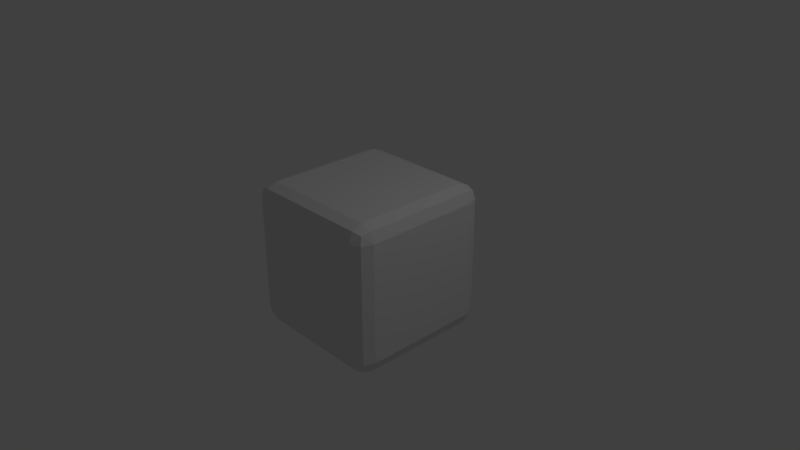 # Source: Block-Beveled.blend  (saved by Blender 2.79.0; exported with 4.5.12 LTS)
import bpy
from mathutils import Matrix  # noqa: F401  (used for matrix-valued properties, if any)

bpy.ops.wm.read_factory_settings(use_empty=True)
scene = bpy.context.scene
scene.name = 'Scene'

# ---- collections
col_collection_1 = bpy.data.collections.new('Collection 1'); scene.collection.children.link(col_collection_1)

# ---- materials (node trees are filled in below, after node groups)
mat_block_beveled = bpy.data.materials.new('Block-Beveled')
mat_block_beveled.alpha_threshold = 0.0
mat_block_beveled.use_transparent_shadow = False
mat_block_beveled.roughness = 0.5
mat_block_beveled.line_color = (0.0, 0.0, 0.0, 1.0)

# ---- material node trees

# ---- world
world_world = bpy.data.worlds.new('World'); scene.world = world_world
world_world.color = (0.05088, 0.05088, 0.05088)
world_world.use_sun_shadow = False
world_world.sun_shadow_jitter_overblur = 0.0
world_world.cycles.sampling_method = 'MANUAL'

# ---- cameras
cam_camera = bpy.data.cameras.new('Camera')
cam_camera.clip_end = 100.0
cam_camera.lens = 35.0
cam_camera.sensor_width = 32.0
cam_camera.sensor_height = 18.0
cam_camera.ortho_scale = 7.314
cam_camera.dof.focus_distance = 0.0
cam_camera.dof.aperture_fstop = 128.0

# ---- lights
light_lamp = bpy.data.lights.new('Lamp', 'POINT')
light_lamp.transmission_factor = 0.0
light_lamp.cutoff_distance = 30.0
light_lamp.energy = 100.0
light_lamp.shadow_buffer_clip_start = 1.001
light_lamp.shadow_soft_size = 0.1
light_lamp.shadow_maximum_resolution = 0.006
light_lamp.use_absolute_resolution = True

# ---- meshes
me_cube = bpy.data.meshes.new('Cube')
me_cube.from_pydata([(-1.0, -1.0, -1.0), (-1.0, -1.0, 1.0), (-1.0, 1.0, -1.0), (-1.0, 1.0, 1.0), (1.0, -1.0, -1.0), (1.0, -1.0, 1.0), (1.0, 1.0, -1.0), (1.0, 1.0, 1.0)], [], [(0, 1, 3, 2), (2, 3, 7, 6), (6, 7, 5, 4), (4, 5, 1, 0), (2, 6, 4, 0), (7, 3, 1, 5)])
me_cube.materials.append(mat_block_beveled)
me_cube.use_remesh_preserve_volume = False
me_cube.use_remesh_preserve_attributes = False
me_cube.use_mirror_vertex_groups = False
me_cube.update()

# ---- objects
ob_block_beveled = bpy.data.objects.new('Block-Beveled', me_cube)
ob_lamp = bpy.data.objects.new('Lamp', light_lamp)
ob_camera = bpy.data.objects.new('Camera', cam_camera)

# ---- transforms, parenting, visibility, modifiers, constraints
ob_block_beveled.location = (0.0, 0.0, 0.0)
ob_block_beveled.lineart.crease_threshold = 0.0
_m = ob_block_beveled.modifiers.new('Bevel', 'BEVEL')
_m.width = 0.2
_m.width_pct = 0.2
_m.segments = 2
_m.limit_method = 'NONE'
_m.spread = 0.0
ob_lamp.location = (4.076, 1.005, 5.904)
ob_lamp.rotation_euler = (0.6503, 0.05522, 1.866)
ob_lamp.lock_rotations_4d = False
ob_lamp.empty_display_type = 'ARROWS'
ob_lamp.color = (0.0, 0.0, 0.0, 0.0)
ob_lamp.lineart.crease_threshold = 0.0
ob_camera.location = (7.481, -6.508, 5.344)
ob_camera.rotation_euler = (1.109, 0.0, 0.8149)
ob_camera.lock_rotations_4d = False
ob_camera.empty_display_type = 'ARROWS'
ob_camera.color = (0.0, 0.0, 0.0, 0.0)
ob_camera.display_type = 'WIRE'
ob_camera.lineart.crease_threshold = 0.0

# ---- collection membership
col_collection_1.objects.link(ob_block_beveled)
col_collection_1.objects.link(ob_lamp)
col_collection_1.objects.link(ob_camera)

# ---- scene / render settings (as saved in the file)
scene.camera = ob_camera
scene.frame_start = 1; scene.frame_end = 250; scene.frame_set(1)
scene.render.engine = 'BLENDER_EEVEE_NEXT'
scene.render.resolution_percentage = 50
scene.render.dither_intensity = 0.0
scene.cycles.use_denoising = False
scene.cycles.samples = 128
scene.cycles.sampling_pattern = 'TABULATED_SOBOL'
scene.cycles.use_adaptive_sampling = False
scene.cycles.use_light_tree = False
scene.cycles.blur_glossy = 0.0
scene.cycles.sample_clamp_indirect = 0.0
scene.view_settings.view_transform = 'Standard'
bpy.context.view_layer.update()
